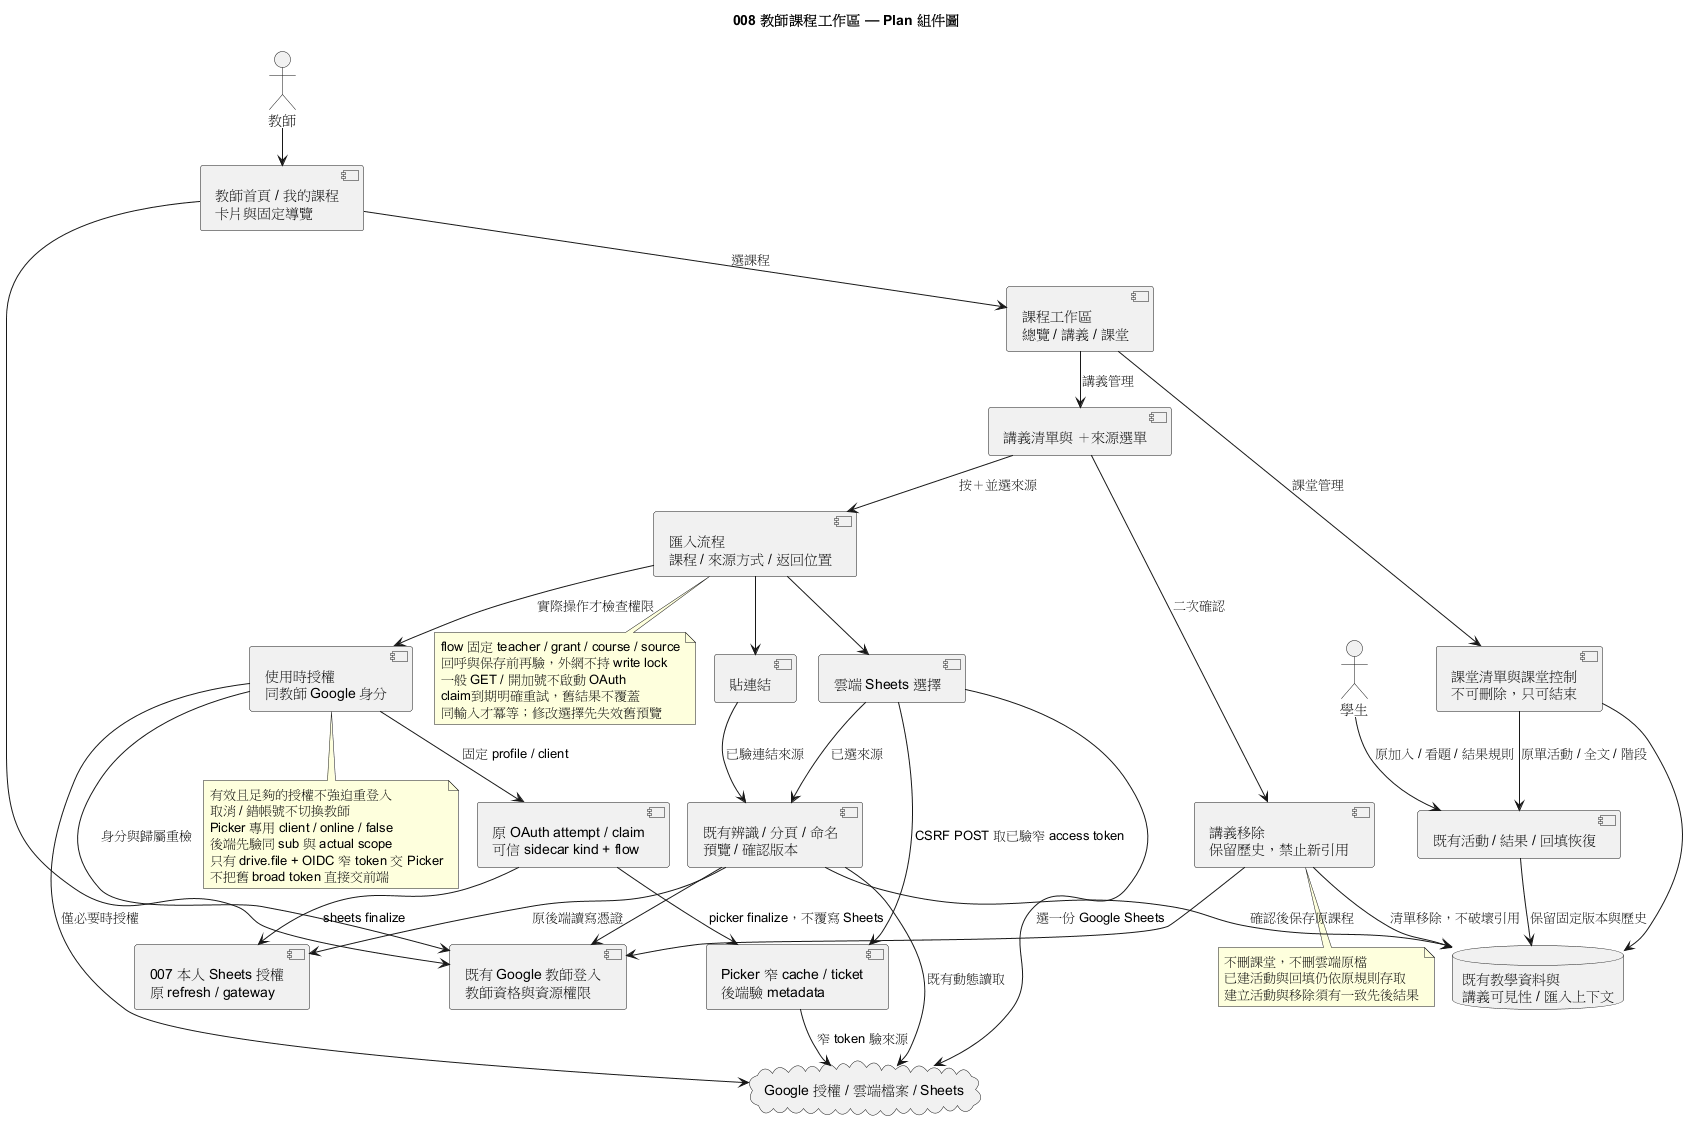

The diagram above was rendered by PlantUML. Its source (embedded in the PNG):
@startuml
!pragma layout smetana
title 008 教師課程工作區 — Plan 組件圖
actor 教師
actor 學生
component "既有 Google 教師登入\n教師資格與資源權限" as Auth
component "教師首頁 / 我的課程\n卡片與固定導覽" as Home
component "課程工作區\n總覽 / 講義 / 課堂" as Workspace
component "講義清單與 ＋來源選單" as Lectures
component "匯入流程\n課程 / 來源方式 / 返回位置" as Import
component "使用時授權\n同教師 Google 身分" as Consent
component "原 OAuth attempt / claim\n可信 sidecar kind + flow" as OAuth
component "Picker 窄 cache / ticket\n後端驗 metadata" as PickerAuth
component "007 本人 Sheets 授權\n原 refresh / gateway" as SheetsAuth
component "雲端 Sheets 選擇" as Cloud
component "貼連結" as Link
component "既有辨識 / 分頁 / 命名\n預覽 / 確認版本" as Notes
component "講義移除\n保留歷史，禁止新引用" as Remove
component "課堂清單與課堂控制\n不可刪除，只可結束" as Rooms
component "既有活動 / 結果 / 回填恢復" as History
database "既有教學資料與\n講義可見性 / 匯入上下文" as Store
cloud "Google 授權 / 雲端檔案 / Sheets" as Google
教師 --> Home
Home --> Auth
Home --> Workspace : 選課程
Workspace --> Lectures : 講義管理
Workspace --> Rooms : 課堂管理
Lectures --> Import : 按＋並選來源
Import --> Consent : 實際操作才檢查權限
Consent --> Auth : 身分與歸屬重檢
Consent --> Google : 僅必要時授權
Consent --> OAuth : 固定 profile / client
OAuth --> PickerAuth : picker finalize，不覆寫 Sheets
OAuth --> SheetsAuth : sheets finalize
PickerAuth --> Google : 窄 token 驗來源
Cloud --> PickerAuth : CSRF POST 取已驗窄 access token
Notes --> SheetsAuth : 原後端讀寫憑證
Import --> Cloud
Import --> Link
Cloud --> Google : 選一份 Google Sheets
Cloud --> Notes : 已選來源
Link --> Notes : 已驗連結來源
Notes --> Auth
Notes --> Google : 既有動態讀取
Notes --> Store : 確認後保存原課程
Lectures --> Remove : 二次確認
Remove --> Auth
Remove --> Store : 清單移除，不破壞引用
Rooms --> History : 原單活動 / 全文 / 階段
Rooms --> Store
History --> Store : 保留固定版本與歷史
學生 --> History : 原加入 / 看題 / 結果規則
note bottom of Consent
有效且足夠的授權不強迫重登入
取消 / 錯帳號不切換教師
Picker 專用 client / online / false
後端先驗同 sub 與 actual scope
只有 drive.file + OIDC 窄 token 交 Picker
不把舊 broad token 直接交前端
end note
note bottom of Remove
不刪課堂，不刪雲端原檔
已建活動與回填仍依原規則存取
建立活動與移除須有一致先後結果
end note
note bottom of Import
flow 固定 teacher / grant / course / source
回呼與保存前再驗，外網不持 write lock
一般 GET / 開加號不啟動 OAuth
claim到期明確重試，舊結果不覆蓋
同輸入才冪等；修改選擇先失效舊預覽
end note
@enduml